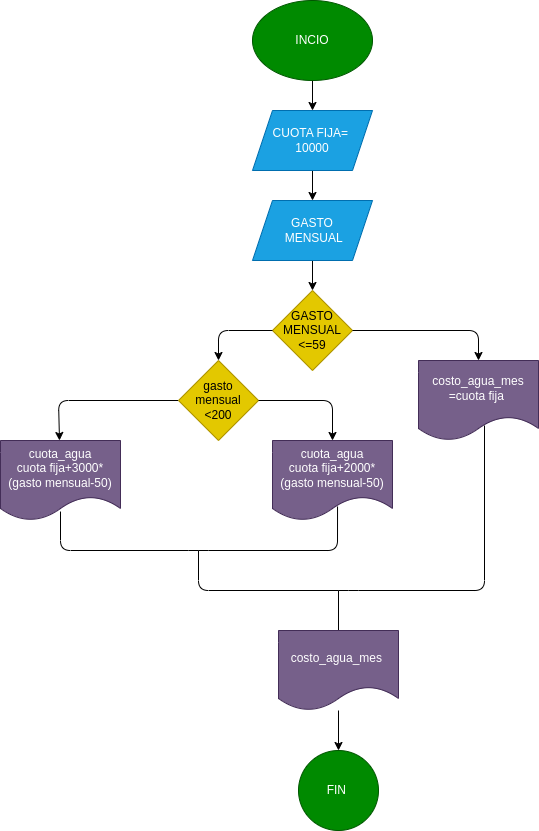

The diagram above was exported from draw.io. Its source (the exported page's mxGraphModel, read from the mxfile embedded in the PNG):
<mxGraphModel dx="570" dy="232" grid="1" gridSize="10" guides="1" tooltips="1" connect="1" arrows="1" fold="1" page="1" pageScale="1" pageWidth="827" pageHeight="1169" math="0" shadow="0">
  <root>
    <mxCell id="0" />
    <mxCell id="1" parent="0" />
    <mxCell id="4" value="" style="edgeStyle=none;html=1;" parent="1" source="2" target="3" edge="1">
      <mxGeometry relative="1" as="geometry" />
    </mxCell>
    <mxCell id="2" value="INCIO" style="ellipse;whiteSpace=wrap;html=1;fillColor=#008a00;fontColor=#ffffff;strokeColor=#005700;" parent="1" vertex="1">
      <mxGeometry x="354" width="120" height="80" as="geometry" />
    </mxCell>
    <mxCell id="6" value="" style="edgeStyle=none;html=1;" parent="1" source="3" target="5" edge="1">
      <mxGeometry relative="1" as="geometry" />
    </mxCell>
    <mxCell id="3" value="CUOTA FIJA=&amp;nbsp;&lt;br&gt;10000" style="shape=parallelogram;perimeter=parallelogramPerimeter;whiteSpace=wrap;html=1;fixedSize=1;fillColor=#1ba1e2;strokeColor=#006EAF;fontColor=#ffffff;" parent="1" vertex="1">
      <mxGeometry x="354" y="110" width="120" height="60" as="geometry" />
    </mxCell>
    <mxCell id="8" value="" style="edgeStyle=none;html=1;" parent="1" source="5" target="7" edge="1">
      <mxGeometry relative="1" as="geometry" />
    </mxCell>
    <mxCell id="5" value="GASTO&lt;br&gt;&amp;nbsp;MENSUAL" style="shape=parallelogram;perimeter=parallelogramPerimeter;whiteSpace=wrap;html=1;fixedSize=1;fillColor=#1ba1e2;strokeColor=#006EAF;fontColor=#ffffff;" parent="1" vertex="1">
      <mxGeometry x="354" y="200" width="120" height="60" as="geometry" />
    </mxCell>
    <mxCell id="7" value="GASTO MENSUAL &amp;lt;=59" style="rhombus;whiteSpace=wrap;html=1;fillColor=#e3c800;strokeColor=#B09500;fontColor=#000000;" parent="1" vertex="1">
      <mxGeometry x="374" y="290" width="80" height="80" as="geometry" />
    </mxCell>
    <mxCell id="9" value="costo_agua_mes&lt;br&gt;=cuota fija&amp;nbsp;" style="shape=document;whiteSpace=wrap;html=1;boundedLbl=1;fillColor=#76608a;fontColor=#ffffff;strokeColor=#432D57;" parent="1" vertex="1">
      <mxGeometry x="520" y="360" width="120" height="80" as="geometry" />
    </mxCell>
    <mxCell id="10" value="" style="endArrow=classic;html=1;exitX=1;exitY=0.5;exitDx=0;exitDy=0;entryX=0.5;entryY=0;entryDx=0;entryDy=0;" parent="1" source="7" target="9" edge="1">
      <mxGeometry width="50" height="50" relative="1" as="geometry">
        <mxPoint x="540" y="210" as="sourcePoint" />
        <mxPoint x="590" y="160" as="targetPoint" />
        <Array as="points">
          <mxPoint x="580" y="330" />
        </Array>
      </mxGeometry>
    </mxCell>
    <mxCell id="16" value="" style="edgeStyle=none;html=1;" parent="1" source="11" target="15" edge="1">
      <mxGeometry relative="1" as="geometry">
        <Array as="points">
          <mxPoint x="160" y="400" />
        </Array>
      </mxGeometry>
    </mxCell>
    <mxCell id="11" value="gasto mensual&lt;br&gt;&amp;lt;200" style="rhombus;whiteSpace=wrap;html=1;fillColor=#e3c800;fontColor=#000000;strokeColor=#B09500;" parent="1" vertex="1">
      <mxGeometry x="280" y="360" width="80" height="80" as="geometry" />
    </mxCell>
    <mxCell id="12" value="" style="endArrow=classic;html=1;entryX=0.5;entryY=0;entryDx=0;entryDy=0;exitX=0;exitY=0.5;exitDx=0;exitDy=0;" parent="1" source="7" target="11" edge="1">
      <mxGeometry width="50" height="50" relative="1" as="geometry">
        <mxPoint x="280" y="260" as="sourcePoint" />
        <mxPoint x="330" y="210" as="targetPoint" />
        <Array as="points">
          <mxPoint x="320" y="330" />
        </Array>
      </mxGeometry>
    </mxCell>
    <mxCell id="14" value="" style="endArrow=classic;html=1;entryX=0.5;entryY=0;entryDx=0;entryDy=0;exitX=1;exitY=0.5;exitDx=0;exitDy=0;" parent="1" source="11" edge="1">
      <mxGeometry width="50" height="50" relative="1" as="geometry">
        <mxPoint x="280" y="500" as="sourcePoint" />
        <mxPoint x="434" y="440" as="targetPoint" />
        <Array as="points">
          <mxPoint x="434" y="400" />
        </Array>
      </mxGeometry>
    </mxCell>
    <mxCell id="15" value="cuota_agua&lt;br&gt;cuota fija+3000*&lt;br&gt;(gasto mensual-50)" style="shape=document;whiteSpace=wrap;html=1;boundedLbl=1;fillColor=#76608a;strokeColor=#432D57;fontColor=#ffffff;" parent="1" vertex="1">
      <mxGeometry x="102" y="440" width="120" height="80" as="geometry" />
    </mxCell>
    <mxCell id="17" value="cuota_agua&lt;br&gt;cuota fija+2000*&lt;br&gt;(gasto mensual-50)" style="shape=document;whiteSpace=wrap;html=1;boundedLbl=1;fillColor=#76608a;strokeColor=#432D57;fontColor=#ffffff;" vertex="1" parent="1">
      <mxGeometry x="374" y="440" width="120" height="80" as="geometry" />
    </mxCell>
    <mxCell id="21" value="" style="endArrow=none;html=1;exitX=0.5;exitY=0.888;exitDx=0;exitDy=0;exitPerimeter=0;entryX=0.542;entryY=0.825;entryDx=0;entryDy=0;entryPerimeter=0;" edge="1" parent="1" source="15" target="17">
      <mxGeometry width="50" height="50" relative="1" as="geometry">
        <mxPoint x="390" y="520" as="sourcePoint" />
        <mxPoint x="440" y="470" as="targetPoint" />
        <Array as="points">
          <mxPoint x="162" y="550" />
          <mxPoint x="300" y="550" />
          <mxPoint x="439" y="550" />
        </Array>
      </mxGeometry>
    </mxCell>
    <mxCell id="22" value="" style="endArrow=none;html=1;entryX=0.55;entryY=0.813;entryDx=0;entryDy=0;entryPerimeter=0;" edge="1" parent="1" target="9">
      <mxGeometry width="50" height="50" relative="1" as="geometry">
        <mxPoint x="300" y="550" as="sourcePoint" />
        <mxPoint x="440" y="470" as="targetPoint" />
        <Array as="points">
          <mxPoint x="300" y="590" />
          <mxPoint x="450" y="590" />
          <mxPoint x="586" y="590" />
        </Array>
      </mxGeometry>
    </mxCell>
    <mxCell id="23" value="" style="endArrow=none;html=1;" edge="1" parent="1" target="24">
      <mxGeometry width="50" height="50" relative="1" as="geometry">
        <mxPoint x="440" y="590" as="sourcePoint" />
        <mxPoint x="440" y="590" as="targetPoint" />
      </mxGeometry>
    </mxCell>
    <mxCell id="26" value="" style="edgeStyle=none;html=1;" edge="1" parent="1" source="24" target="25">
      <mxGeometry relative="1" as="geometry" />
    </mxCell>
    <mxCell id="24" value="costo_agua_mes&amp;nbsp;" style="shape=document;whiteSpace=wrap;html=1;boundedLbl=1;fillColor=#76608a;strokeColor=#432D57;fontColor=#ffffff;" vertex="1" parent="1">
      <mxGeometry x="380" y="630" width="120" height="80" as="geometry" />
    </mxCell>
    <mxCell id="25" value="FIN&amp;nbsp;" style="ellipse;whiteSpace=wrap;html=1;fillColor=#008a00;strokeColor=#005700;fontColor=#ffffff;" vertex="1" parent="1">
      <mxGeometry x="400" y="750" width="80" height="80" as="geometry" />
    </mxCell>
  </root>
</mxGraphModel>